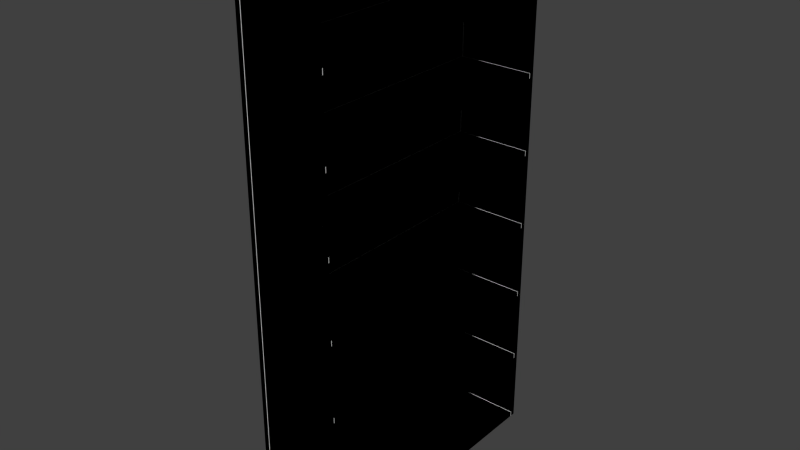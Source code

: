 # Source: book_shelves.blend  (saved by Blender 2.73.0; exported with 4.5.12 LTS)
import bpy
from mathutils import Matrix  # noqa: F401  (used for matrix-valued properties, if any)

bpy.ops.wm.read_factory_settings(use_empty=True)
scene = bpy.context.scene
scene.name = 'Scene'

# ---- collections
col_collection_1 = bpy.data.collections.new('Collection 1'); scene.collection.children.link(col_collection_1)

# ---- world
world_world = bpy.data.worlds.new('World'); scene.world = world_world
world_world.color = (0.05088, 0.05088, 0.05088)
world_world.use_sun_shadow = False
world_world.sun_shadow_jitter_overblur = 0.0
world_world.cycles.sampling_method = 'MANUAL'
world_world.cycles.sample_map_resolution = 256

# ---- meshes
me_cube_015 = bpy.data.meshes.new('Cube.015')
me_cube_015.from_pydata([(32.0, 52.8, 178.0), (32.0, -52.8, 178.0), (32.0, 52.8, 180.0), (32.0, -52.8, 180.0), (2.2, -52.8, 180.0), (2.2, 52.8, 180.0), (2.2, -52.8, 178.0), (2.2, 52.8, 178.0)], [], [(2, 3, 1, 0), (5, 4, 3, 2), (6, 7, 0, 1), (0, 7, 5, 2), (3, 4, 6, 1), (5, 7, 6, 4)])
_uv = me_cube_015.uv_layers.new(name='UVMap')
_uv.uv.foreach_set('vector', [0.8863, 0.08211, 0.6156, 0.08211, 0.6156, 0.07701, 0.8863, 0.07701, 0.8863, 0.1587, 0.6156, 0.1587, 0.6156, 0.08211, 0.8863, 0.08211, 0.6156, 0.0003885, 0.8863, 0.0003883, 0.8863, 0.07701, 0.6156, 0.07701, 0.8863, 0.0003883, 0.0, 0.0, 0.8863, 0.08211, 0.8863, 0.07701, 0.6156, 0.1587, 0.0, 0.0, 0.6156, 0.07701, 0.6156, 0.08211, 0.0, 0.0, 0.6156, 0.0003885, 0.0, 0.0, 0.8863, 0.1587])
me_cube_015.use_remesh_preserve_volume = False
me_cube_015.use_remesh_preserve_attributes = False
me_cube_015.use_mirror_vertex_groups = False
me_cube_015.update()
me_cube_014 = bpy.data.meshes.new('Cube.014')
me_cube_014.from_pydata([(32.0, 52.8, 148.0), (32.0, -52.8, 148.0), (32.0, 52.8, 150.0), (32.0, -52.8, 150.0), (2.2, -52.8, 150.0), (2.2, 52.8, 150.0), (2.2, -52.8, 148.0), (2.2, 52.8, 148.0)], [], [(2, 3, 1, 0), (5, 4, 3, 2), (6, 7, 0, 1), (0, 7, 5, 2), (3, 4, 6, 1), (5, 7, 6, 4)])
_uv = me_cube_014.uv_layers.new(name='UVMap')
_uv.uv.foreach_set('vector', [0.8863, 0.08211, 0.6156, 0.08211, 0.6156, 0.07701, 0.8863, 0.07701, 0.8863, 0.1587, 0.6156, 0.1587, 0.6156, 0.08211, 0.8863, 0.08211, 0.6156, 0.0003885, 0.8863, 0.0003883, 0.8863, 0.07701, 0.6156, 0.07701, 0.8863, 0.0003883, 0.0, 0.0, 0.8863, 0.08211, 0.8863, 0.07701, 0.6156, 0.1587, 0.0, 0.0, 0.6156, 0.07701, 0.6156, 0.08211, 0.0, 0.0, 0.6156, 0.0003885, 0.0, 0.0, 0.8863, 0.1587])
me_cube_014.use_remesh_preserve_volume = False
me_cube_014.use_remesh_preserve_attributes = False
me_cube_014.use_mirror_vertex_groups = False
me_cube_014.update()
me_cube_013 = bpy.data.meshes.new('Cube.013')
me_cube_013.from_pydata([(32.0, 52.8, 118.0), (32.0, -52.8, 118.0), (32.0, 52.8, 120.0), (32.0, -52.8, 120.0), (2.2, -52.8, 120.0), (2.2, 52.8, 120.0), (2.2, -52.8, 118.0), (2.2, 52.8, 118.0)], [], [(2, 3, 1, 0), (5, 4, 3, 2), (6, 7, 0, 1), (0, 7, 5, 2), (3, 4, 6, 1), (5, 7, 6, 4)])
_uv = me_cube_013.uv_layers.new(name='UVMap')
_uv.uv.foreach_set('vector', [0.8863, 0.08211, 0.6156, 0.08211, 0.6156, 0.07701, 0.8863, 0.07701, 0.8863, 0.1587, 0.6156, 0.1587, 0.6156, 0.08211, 0.8863, 0.08211, 0.6156, 0.0003885, 0.8863, 0.0003883, 0.8863, 0.07701, 0.6156, 0.07701, 0.8863, 0.0003883, 0.0, 0.0, 0.8863, 0.08211, 0.8863, 0.07701, 0.6156, 0.1587, 0.0, 0.0, 0.6156, 0.07701, 0.6156, 0.08211, 0.0, 0.0, 0.6156, 0.0003885, 0.0, 0.0, 0.8863, 0.1587])
me_cube_013.use_remesh_preserve_volume = False
me_cube_013.use_remesh_preserve_attributes = False
me_cube_013.use_mirror_vertex_groups = False
me_cube_013.update()
me_cube_012 = bpy.data.meshes.new('Cube.012')
me_cube_012.from_pydata([(32.0, 52.8, 88.0), (32.0, -52.8, 88.0), (32.0, 52.8, 90.0), (32.0, -52.8, 90.0), (2.2, -52.8, 90.0), (2.2, 52.8, 90.0), (2.2, -52.8, 88.0), (2.2, 52.8, 88.0)], [], [(2, 3, 1, 0), (5, 4, 3, 2), (6, 7, 0, 1), (0, 7, 5, 2), (3, 4, 6, 1), (5, 7, 6, 4)])
_uv = me_cube_012.uv_layers.new(name='UVMap')
_uv.uv.foreach_set('vector', [0.8863, 0.08211, 0.6156, 0.08211, 0.6156, 0.07701, 0.8863, 0.07701, 0.8863, 0.1587, 0.6156, 0.1587, 0.6156, 0.08211, 0.8863, 0.08211, 0.6156, 0.0003885, 0.8863, 0.0003883, 0.8863, 0.07701, 0.6156, 0.07701, 0.8863, 0.0003883, 0.0, 0.0, 0.8863, 0.08211, 0.8863, 0.07701, 0.6156, 0.1587, 0.0, 0.0, 0.6156, 0.07701, 0.6156, 0.08211, 0.0, 0.0, 0.6156, 0.0003885, 0.0, 0.0, 0.8863, 0.1587])
me_cube_012.use_remesh_preserve_volume = False
me_cube_012.use_remesh_preserve_attributes = False
me_cube_012.use_mirror_vertex_groups = False
me_cube_012.update()
me_cube_011 = bpy.data.meshes.new('Cube.011')
me_cube_011.from_pydata([(32.0, 52.8, 58.0), (32.0, -52.8, 58.0), (32.0, 52.8, 60.0), (32.0, -52.8, 60.0), (2.2, -52.8, 60.0), (2.2, 52.8, 60.0), (2.2, -52.8, 58.0), (2.2, 52.8, 58.0)], [], [(2, 3, 1, 0), (5, 4, 3, 2), (6, 7, 0, 1), (0, 7, 5, 2), (3, 4, 6, 1), (5, 7, 6, 4)])
_uv = me_cube_011.uv_layers.new(name='UVMap')
_uv.uv.foreach_set('vector', [0.8863, 0.08211, 0.6156, 0.08211, 0.6156, 0.07701, 0.8863, 0.07701, 0.8863, 0.1587, 0.6156, 0.1587, 0.6156, 0.08211, 0.8863, 0.08211, 0.6156, 0.0003885, 0.8863, 0.0003883, 0.8863, 0.07701, 0.6156, 0.07701, 0.8863, 0.0003883, 0.0, 0.0, 0.8863, 0.08211, 0.8863, 0.07701, 0.6156, 0.1587, 0.0, 0.0, 0.6156, 0.07701, 0.6156, 0.08211, 0.0, 0.0, 0.6156, 0.0003885, 0.0, 0.0, 0.8863, 0.1587])
me_cube_011.use_remesh_preserve_volume = False
me_cube_011.use_remesh_preserve_attributes = False
me_cube_011.use_mirror_vertex_groups = False
me_cube_011.update()
me_cube_010 = bpy.data.meshes.new('Cube.010')
me_cube_010.from_pydata([(32.0, 52.8, 29.0), (32.0, -52.8, 29.0), (32.0, 52.8, 31.0), (32.0, -52.8, 31.0), (2.2, -52.8, 31.0), (2.2, 52.8, 31.0), (2.2, -52.8, 29.0), (2.2, 52.8, 29.0)], [], [(2, 3, 1, 0), (5, 4, 3, 2), (6, 7, 0, 1), (0, 7, 5, 2), (3, 4, 6, 1), (5, 7, 6, 4)])
_uv = me_cube_010.uv_layers.new(name='UVMap')
_uv.uv.foreach_set('vector', [0.8863, 0.08211, 0.6156, 0.08211, 0.6156, 0.07701, 0.8863, 0.07701, 0.8863, 0.1587, 0.6156, 0.1587, 0.6156, 0.08211, 0.8863, 0.08211, 0.6156, 0.0003885, 0.8863, 0.0003883, 0.8863, 0.07701, 0.6156, 0.07701, 0.8863, 0.0003883, 0.0, 0.0, 0.8863, 0.08211, 0.8863, 0.07701, 0.6156, 0.1587, 0.0, 0.0, 0.6156, 0.07701, 0.6156, 0.08211, 0.0, 0.0, 0.6156, 0.0003885, 0.0, 0.0, 0.8863, 0.1587])
me_cube_010.use_remesh_preserve_volume = False
me_cube_010.use_remesh_preserve_attributes = False
me_cube_010.use_mirror_vertex_groups = False
me_cube_010.update()
me_cube_009 = bpy.data.meshes.new('Cube.009')
me_cube_009.from_pydata([(32.0, 52.8, 0.0), (32.0, -52.8, 0.0), (32.0, 52.8, 2.0), (32.0, -52.8, 2.0), (2.2, -52.8, 2.0), (2.2, 52.8, 2.0), (2.2, -52.8, 0.0), (2.2, 52.8, 0.0)], [], [(2, 3, 1, 0), (5, 4, 3, 2), (6, 7, 0, 1), (0, 7, 5, 2), (3, 4, 6, 1), (5, 7, 6, 4)])
_uv = me_cube_009.uv_layers.new(name='UVMap')
_uv.uv.foreach_set('vector', [0.8863, 0.08211, 0.6156, 0.08211, 0.6156, 0.07701, 0.8863, 0.07701, 0.8863, 0.1587, 0.6156, 0.1587, 0.6156, 0.08211, 0.8863, 0.08211, 0.6156, 0.0003885, 0.8863, 0.0003883, 0.8863, 0.07701, 0.6156, 0.07701, 0.8863, 0.0003883, 0.0, 0.0, 0.8863, 0.08211, 0.8863, 0.07701, 0.6156, 0.1587, 0.0, 0.0, 0.6156, 0.07701, 0.6156, 0.08211, 0.0, 0.0, 0.6156, 0.0003885, 0.0, 0.0, 0.8863, 0.1587])
me_cube_009.use_remesh_preserve_volume = False
me_cube_009.use_remesh_preserve_attributes = False
me_cube_009.use_mirror_vertex_groups = False
me_cube_009.update()
me_cube_006 = bpy.data.meshes.new('Cube.006')
me_cube_006.from_pydata([(32.0, 52.8, 208.0), (32.0, -52.8, 208.0), (32.0, 52.8, 210.0), (32.0, -52.8, 210.0), (2.2, -52.8, 210.0), (2.2, 52.8, 210.0), (2.2, -52.8, 208.0), (2.2, 52.8, 208.0)], [], [(2, 3, 1, 0), (5, 4, 3, 2), (6, 7, 0, 1), (0, 7, 5, 2), (3, 4, 6, 1), (5, 7, 6, 4)])
_uv = me_cube_006.uv_layers.new(name='UVMap')
_uv.uv.foreach_set('vector', [0.8863, 0.08211, 0.6156, 0.08211, 0.6156, 0.07701, 0.8863, 0.07701, 0.8863, 0.1587, 0.6156, 0.1587, 0.6156, 0.08211, 0.8863, 0.08211, 0.6156, 0.0003885, 0.8863, 0.0003883, 0.8863, 0.07701, 0.6156, 0.07701, 0.8863, 0.0003883, 0.0, 0.0, 0.8863, 0.08211, 0.8863, 0.07701, 0.6156, 0.1587, 0.0, 0.0, 0.6156, 0.07701, 0.6156, 0.08211, 0.0, 0.0, 0.6156, 0.0003885, 0.0, 0.0, 0.8863, 0.1587])
me_cube_006.use_remesh_preserve_volume = False
me_cube_006.use_remesh_preserve_attributes = False
me_cube_006.use_mirror_vertex_groups = False
me_cube_006.update()
me_cube_003 = bpy.data.meshes.new('Cube.003')
me_cube_003.from_pydata([(2.2, 53.0, 0.0), (2.2, 53.0, 210.0), (32.0, 55.0, 0.0), (32.0, 55.0, 210.0), (32.0, 53.0, 210.0), (32.0, 53.0, 0.0), (2.2, 55.0, 210.0), (2.2, 55.0, 0.0)], [], [(6, 3, 2, 7), (1, 0, 5, 4), (2, 3, 4, 5), (2, 5, 0, 7), (0, 1, 6, 7), (3, 6, 1, 4)])
_uv = me_cube_003.uv_layers.new(name='UVMap')
_uv.uv.foreach_set('vector', [0.6148, 0.5367, 0.5331, 0.5367, 0.5331, 0.0003883, 0.6148, 0.0003883, 0.2821, 0.5389, 0.2821, 0.4644, 0.3619, 0.4644, 0.3619, 0.5389, 0.0, 0.0, 0.5331, 0.5367, 0.0, 0.0, 0.3619, 0.4644, 0.3619, 0.4644, 0.2821, 0.4644, 0.0, 0.0, 0.5331, 0.0003883, 0.0, 0.0, 0.2821, 0.5389, 0.0, 0.0, 0.6148, 0.0003883, 0.5331, 0.5367, 0.6148, 0.5367, 0.2821, 0.5389, 0.3619, 0.5389])
me_cube_003.use_remesh_preserve_volume = False
me_cube_003.use_remesh_preserve_attributes = False
me_cube_003.use_mirror_vertex_groups = False
me_cube_003.update()
me_cube_002 = bpy.data.meshes.new('Cube.002')
me_cube_002.from_pydata([(2.2, -55.0, 0.0), (2.2, -55.0, 210.0), (32.0, -53.0, 0.0), (32.0, -53.0, 210.0), (32.0, -55.0, 210.0), (32.0, -55.0, 0.0), (2.2, -53.0, 210.0), (2.2, -53.0, 0.0)], [], [(0, 5, 4, 1), (7, 6, 3, 2), (0, 1, 6, 7), (5, 0, 7, 2), (2, 3, 4, 5), (6, 1, 4, 3)])
_uv = me_cube_002.uv_layers.new(name='UVMap')
_uv.uv.foreach_set('vector', [0.4506, 0.0003883, 0.5323, 0.0003883, 0.5323, 0.5367, 0.4506, 0.5367, 0.4495, 0.4601, 0.4495, 0.5315, 0.373, 0.5315, 0.373, 0.4601, 0.0, 0.0, 0.4506, 0.5367, 0.0, 0.0, 0.4495, 0.4601, 0.0, 0.0, 0.4506, 0.0003883, 0.4495, 0.4601, 0.373, 0.4601, 0.373, 0.4601, 0.373, 0.5315, 0.0, 0.0, 0.5323, 0.0003883, 0.4506, 0.5367, 0.5323, 0.5367, 0.373, 0.5315, 0.4495, 0.5315])
me_cube_002.use_remesh_preserve_volume = False
me_cube_002.use_remesh_preserve_attributes = False
me_cube_002.use_mirror_vertex_groups = False
me_cube_002.update()
me_cube_001 = bpy.data.meshes.new('Cube.001')
me_cube_001.from_pydata([(0.0, -55.0, 0.0), (0.0, 55.0, 0.0), (0.0, -55.0, 210.0), (0.0, 55.0, 210.0), (2.0, -55.0, 210.0), (2.0, 55.0, 210.0), (2.0, -55.0, 0.0), (2.0, 55.0, 0.0)], [], [(2, 3, 1, 0), (5, 4, 6, 7), (3, 2, 4, 5), (0, 6, 4, 2), (1, 3, 5, 7), (1, 7, 6, 0)])
_uv = me_cube_001.uv_layers.new(name='UVMap')
_uv.uv.foreach_set('vector', [0.2813, 0.5367, 0.0003883, 0.5367, 0.0003883, 0.0003883, 0.2813, 0.0003884, 0.5579, 0.6165, 0.2872, 0.6164, 0.2873, 0.5449, 0.558, 0.5449, 0.0, 0.0, 0.2813, 0.5367, 0.0, 0.0, 0.5579, 0.6165, 0.0, 0.0, 0.2872, 0.6164, 0.2813, 0.5367, 0.2813, 0.0003884, 0.0, 0.0, 0.0003883, 0.5367, 0.5579, 0.6165, 0.558, 0.5449, 0.558, 0.5449, 0.2873, 0.5449, 0.0, 0.0, 0.0003883, 0.0003883])
me_cube_001.use_remesh_preserve_volume = False
me_cube_001.use_remesh_preserve_attributes = False
me_cube_001.use_mirror_vertex_groups = False
me_cube_001.update()
me_cube = bpy.data.meshes.new('Cube')
me_cube.from_pydata([(0.0, -55.0, 0.0), (0.0, 55.0, 0.0), (0.0, -55.0, 210.0), (0.0, 55.0, 210.0), (32.0, 53.0, 60.0), (32.0, -53.0, 60.0), (32.0, 53.0, 88.0), (32.0, -53.0, 88.0), (32.0, 53.0, 90.0), (32.0, -53.0, 90.0), (32.0, 53.0, 118.0), (32.0, -53.0, 118.0), (32.0, 53.0, 120.0), (32.0, -53.0, 120.0), (32.0, 53.0, 148.0), (32.0, -53.0, 148.0), (32.0, 53.0, 150.0), (32.0, -53.0, 150.0), (32.0, 53.0, 178.0), (32.0, -53.0, 178.0), (32.0, 53.0, 180.0), (32.0, -53.0, 180.0), (32.0, 53.0, 208.0), (32.0, -53.0, 208.0), (32.0, -55.0, 210.0), (32.0, 55.0, 210.0), (32.0, -55.0, 0.0), (32.0, 53.0, 31.0), (32.0, -53.0, 31.0), (32.0, 55.0, 0.0), (32.0, 53.0, 58.0), (32.0, -53.0, 58.0), (2.0, -53.0, 208.0), (2.0, 53.0, 208.0), (2.0, -53.0, 180.0), (2.0, 53.0, 180.0), (2.0, -53.0, 178.0), (2.0, 53.0, 178.0), (2.0, -53.0, 150.0), (2.0, 53.0, 150.0), (2.0, -53.0, 148.0), (2.0, 53.0, 148.0), (2.0, -53.0, 120.0), (2.0, 53.0, 120.0), (2.0, -53.0, 118.0), (2.0, 53.0, 118.0), (2.0, -53.0, 90.0), (2.0, 53.0, 90.0), (2.0, -53.0, 88.0), (2.0, 53.0, 88.0), (2.0, -53.0, 60.0), (2.0, 53.0, 60.0), (2.0, -53.0, 58.0), (2.0, 53.0, 58.0), (2.0, -53.0, 31.0), (2.0, 53.0, 31.0), (2.0, -53.0, 29.0), (2.0, 53.0, 29.0), (2.0, -53.0, 2.0), (2.0, 53.0, 2.0), (32.0, -53.0, 29.0), (32.0, 53.0, 29.0), (32.0, -53.0, 2.0), (32.0, 53.0, 2.0)], [], [(2, 3, 1, 0), (0, 26, 24, 2), (43, 42, 13, 12), (2, 24, 25, 3), (1, 29, 26, 0), (24, 26, 62, 60, 28, 31, 5, 7, 9, 11, 13, 15, 17, 19, 21, 23), (63, 62, 26, 29), (46, 44, 11, 9), (20, 21, 19, 18), (16, 17, 15, 14), (12, 13, 11, 10), (8, 9, 7, 6), (4, 5, 31, 30), (27, 28, 60, 61), (25, 22, 20, 18, 16, 14, 12, 10, 8, 6, 4, 30, 27, 61, 63, 29), (52, 53, 30, 31), (40, 41, 14, 15), (53, 55, 27, 30), (57, 56, 58, 59), (55, 54, 28, 27), (42, 40, 15, 13), (53, 52, 54, 55), (51, 50, 5, 4), (32, 33, 22, 23), (57, 59, 63, 61), (49, 48, 50, 51), (48, 49, 6, 7), (56, 57, 61, 60), (37, 39, 16, 18), (45, 44, 46, 47), (50, 48, 7, 5), (49, 51, 4, 6), (35, 34, 21, 20), (41, 40, 42, 43), (47, 46, 9, 8), (36, 37, 18, 19), (37, 36, 38, 39), (44, 45, 10, 11), (59, 58, 62, 63), (41, 43, 12, 14), (33, 32, 34, 35), (38, 36, 19, 17), (34, 32, 23, 21), (25, 24, 23, 22), (54, 52, 31, 28), (45, 47, 8, 10), (33, 35, 20, 22), (58, 56, 60, 62), (39, 38, 17, 16), (3, 25, 29, 1)])
_uv = me_cube.uv_layers.new(name='UVMap')
_uv.uv.foreach_set('vector', [0.2813, 0.5367, 0.0003883, 0.5367, 0.0003883, 0.0003883, 0.2813, 0.0003884, 0.4506, 0.0003883, 0.5323, 0.0003883, 0.5323, 0.5367, 0.4506, 0.5367, 0.2711, 0.855, 0.0003885, 0.855, 0.0003885, 0.7784, 0.2711, 0.7784, 0.6156, 0.4752, 0.6156, 0.3935, 0.8965, 0.3935, 0.8965, 0.4752, 0.8965, 0.311, 0.8965, 0.3927, 0.6156, 0.3927, 0.6156, 0.311, 0.3679, 0.5366, 0.3679, 0.0003883, 0.373, 0.005497, 0.373, 0.07446, 0.373, 0.07957, 0.373, 0.1485, 0.373, 0.1536, 0.373, 0.2251, 0.373, 0.2303, 0.373, 0.3017, 0.373, 0.3069, 0.373, 0.3782, 0.373, 0.3835, 0.373, 0.4552, 0.373, 0.4601, 0.373, 0.5315, 0.8914, 0.1646, 0.6207, 0.1646, 0.6156, 0.1595, 0.8965, 0.1595, 0.4496, 0.2303, 0.4496, 0.3017, 0.373, 0.3017, 0.373, 0.2303, 0.8863, 0.08211, 0.6156, 0.08211, 0.6156, 0.07701, 0.8863, 0.07701, 0.8345, 0.7858, 0.5638, 0.7858, 0.5638, 0.7807, 0.8345, 0.7807, 0.2711, 0.7784, 0.0003885, 0.7784, 0.0003885, 0.7733, 0.2711, 0.7733, 0.2711, 0.6193, 0.0004148, 0.6192, 0.0004166, 0.6141, 0.2711, 0.6142, 0.8345, 0.6267, 0.5638, 0.6266, 0.5638, 0.6215, 0.8345, 0.6216, 0.5528, 0.7807, 0.2821, 0.7807, 0.2821, 0.7756, 0.5528, 0.7756, 0.3671, 0.5441, 0.3619, 0.5389, 0.3619, 0.4644, 0.3619, 0.4644, 0.3619, 0.3921, 0.3619, 0.3783, 0.3619, 0.3063, 0.3619, 0.2976, 0.3619, 0.2271, 0.3619, 0.2211, 0.362, 0.1508, 0.362, 0.1458, 0.362, 0.07813, 0.362, 0.07314, 0.3621, 0.005403, 0.3671, 0.0003883, 0.5639, 0.5449, 0.8346, 0.5449, 0.8345, 0.6216, 0.5638, 0.6215, 0.5638, 0.7041, 0.8345, 0.7041, 0.8345, 0.7807, 0.5638, 0.7807, 0.2868, 0.1458, 0.2868, 0.07809, 0.362, 0.07813, 0.362, 0.1458, 0.8914, 0.3102, 0.6207, 0.3102, 0.6207, 0.2412, 0.8914, 0.2412, 0.5528, 0.8573, 0.2821, 0.8573, 0.2821, 0.7807, 0.5528, 0.7807, 0.4494, 0.3069, 0.4494, 0.3783, 0.373, 0.3782, 0.373, 0.3069, 0.5528, 0.9993, 0.2821, 0.9993, 0.2821, 0.9304, 0.5528, 0.9304, 0.8345, 0.7033, 0.5638, 0.7032, 0.5638, 0.6266, 0.8345, 0.6267, 0.2872, 0.6164, 0.5579, 0.6165, 0.5579, 0.6931, 0.2872, 0.693, 0.2868, 0.0731, 0.2868, 0.005364, 0.3621, 0.005403, 0.362, 0.07314, 0.2711, 0.9273, 0.0003883, 0.9273, 0.0003884, 0.8558, 0.2711, 0.8558, 0.0004429, 0.5375, 0.2712, 0.5376, 0.2711, 0.6142, 0.0004166, 0.6141, 0.2821, 0.699, 0.5528, 0.699, 0.5528, 0.7756, 0.2821, 0.7756, 0.2845, 0.4644, 0.2845, 0.3921, 0.3619, 0.3921, 0.3619, 0.4644, 0.5528, 0.9296, 0.2821, 0.9296, 0.2821, 0.8581, 0.5528, 0.8581, 0.4496, 0.1536, 0.4496, 0.2251, 0.373, 0.2251, 0.373, 0.1536, 0.2867, 0.2211, 0.2867, 0.1508, 0.362, 0.1508, 0.3619, 0.2211, 0.8863, 0.1587, 0.6156, 0.1587, 0.6156, 0.08211, 0.8863, 0.08211, 0.8345, 0.9347, 0.5638, 0.9347, 0.5638, 0.8632, 0.8345, 0.8632, 0.2711, 0.6959, 0.0003883, 0.6958, 0.0004148, 0.6192, 0.2711, 0.6193, 0.6156, 0.0003885, 0.8863, 0.0003883, 0.8863, 0.07701, 0.6156, 0.07701, 0.2711, 0.9996, 0.0003883, 0.9996, 0.0003884, 0.9281, 0.2711, 0.9281, 0.0003883, 0.6967, 0.2711, 0.6967, 0.2711, 0.7733, 0.0003885, 0.7733, 0.8914, 0.2412, 0.6207, 0.2412, 0.6207, 0.1646, 0.8914, 0.1646, 0.2847, 0.3783, 0.2847, 0.3062, 0.3619, 0.3063, 0.3619, 0.3783, 0.5579, 0.6165, 0.2872, 0.6164, 0.2873, 0.5449, 0.558, 0.5449, 0.4498, 0.3835, 0.4498, 0.4552, 0.373, 0.4552, 0.373, 0.3835, 0.4495, 0.4601, 0.4495, 0.5315, 0.373, 0.5315, 0.373, 0.4601, 0.563, 0.6982, 0.2821, 0.6981, 0.2872, 0.693, 0.5579, 0.6931, 0.4496, 0.07957, 0.4496, 0.1485, 0.373, 0.1485, 0.373, 0.07957, 0.2864, 0.2975, 0.2864, 0.227, 0.3619, 0.2271, 0.3619, 0.2976, 0.2821, 0.5389, 0.2821, 0.4644, 0.3619, 0.4644, 0.3619, 0.5389, 0.4496, 0.005497, 0.4496, 0.07446, 0.373, 0.07446, 0.373, 0.005497, 0.8345, 0.8624, 0.5638, 0.8624, 0.5638, 0.7858, 0.8345, 0.7858, 0.6148, 0.5367, 0.5331, 0.5367, 0.5331, 0.0003883, 0.6148, 0.0003883])
me_cube.use_remesh_preserve_volume = False
me_cube.use_remesh_preserve_attributes = False
me_cube.use_mirror_vertex_groups = False
me_cube.update()

# ---- objects
ob_ubx_shelves_09 = bpy.data.objects.new('UBX_shelves_09', me_cube_015)
ob_ubx_shelves_08 = bpy.data.objects.new('UBX_shelves_08', me_cube_014)
ob_ubx_shelves_07 = bpy.data.objects.new('UBX_shelves_07', me_cube_013)
ob_ubx_shelves_06 = bpy.data.objects.new('UBX_shelves_06', me_cube_012)
ob_ubx_shelves_05 = bpy.data.objects.new('UBX_shelves_05', me_cube_011)
ob_ubx_shelves_04 = bpy.data.objects.new('UBX_shelves_04', me_cube_010)
ob_ubx_shelves_03 = bpy.data.objects.new('UBX_shelves_03', me_cube_009)
ob_ubx_shelves_10 = bpy.data.objects.new('UBX_shelves_10', me_cube_006)
ob_ubx_shelves_02 = bpy.data.objects.new('UBX_shelves_02', me_cube_003)
ob_ubx_shelves_01 = bpy.data.objects.new('UBX_shelves_01', me_cube_002)
ob_ubx_shelves_00 = bpy.data.objects.new('UBX_shelves_00', me_cube_001)
ob_shelves = bpy.data.objects.new('shelves', me_cube)

# ---- transforms, parenting, visibility, modifiers, constraints
ob_ubx_shelves_09.location = (0.0, 0.0, 0.0)
ob_ubx_shelves_09.hide_viewport = True
ob_ubx_shelves_09.lineart.crease_threshold = 0.0
ob_ubx_shelves_08.location = (0.0, 0.0, 0.0)
ob_ubx_shelves_08.hide_viewport = True
ob_ubx_shelves_08.lineart.crease_threshold = 0.0
ob_ubx_shelves_07.location = (0.0, 0.0, 0.0)
ob_ubx_shelves_07.hide_viewport = True
ob_ubx_shelves_07.lineart.crease_threshold = 0.0
ob_ubx_shelves_06.location = (0.0, 0.0, 0.0)
ob_ubx_shelves_06.hide_viewport = True
ob_ubx_shelves_06.lineart.crease_threshold = 0.0
ob_ubx_shelves_05.location = (0.0, 0.0, 0.0)
ob_ubx_shelves_05.hide_viewport = True
ob_ubx_shelves_05.lineart.crease_threshold = 0.0
ob_ubx_shelves_04.location = (0.0, 0.0, 0.0)
ob_ubx_shelves_04.hide_viewport = True
ob_ubx_shelves_04.lineart.crease_threshold = 0.0
ob_ubx_shelves_03.location = (0.0, 0.0, 0.0)
ob_ubx_shelves_03.hide_viewport = True
ob_ubx_shelves_03.lineart.crease_threshold = 0.0
ob_ubx_shelves_10.location = (0.0, 0.0, 0.0)
ob_ubx_shelves_10.hide_viewport = True
ob_ubx_shelves_10.lineart.crease_threshold = 0.0
ob_ubx_shelves_02.location = (0.0, 0.0, 0.0)
ob_ubx_shelves_02.hide_viewport = True
ob_ubx_shelves_02.lineart.crease_threshold = 0.0
ob_ubx_shelves_01.location = (0.0, 0.0, 0.0)
ob_ubx_shelves_01.hide_viewport = True
ob_ubx_shelves_01.lineart.crease_threshold = 0.0
ob_ubx_shelves_00.location = (0.0, 0.0, 0.0)
ob_ubx_shelves_00.hide_viewport = True
ob_ubx_shelves_00.lineart.crease_threshold = 0.0
ob_shelves.location = (0.0, 0.0, 0.0)
ob_shelves.lineart.crease_threshold = 0.0

# ---- collection membership
col_collection_1.objects.link(ob_ubx_shelves_09)
col_collection_1.objects.link(ob_ubx_shelves_08)
col_collection_1.objects.link(ob_ubx_shelves_07)
col_collection_1.objects.link(ob_ubx_shelves_06)
col_collection_1.objects.link(ob_ubx_shelves_05)
col_collection_1.objects.link(ob_ubx_shelves_04)
col_collection_1.objects.link(ob_ubx_shelves_03)
col_collection_1.objects.link(ob_ubx_shelves_10)
col_collection_1.objects.link(ob_ubx_shelves_02)
col_collection_1.objects.link(ob_ubx_shelves_01)
col_collection_1.objects.link(ob_ubx_shelves_00)
col_collection_1.objects.link(ob_shelves)

# ---- scene / render settings (as saved in the file)
scene.frame_start = 1; scene.frame_end = 250; scene.frame_set(1)
scene.render.engine = 'CYCLES'
scene.render.resolution_percentage = 50
scene.render.dither_intensity = 0.0
scene.cycles.use_denoising = False
scene.cycles.samples = 10
scene.cycles.sampling_pattern = 'TABULATED_SOBOL'
scene.cycles.light_sampling_threshold = 0.0
scene.cycles.use_adaptive_sampling = False
scene.cycles.use_light_tree = False
scene.cycles.blur_glossy = 0.0
scene.cycles.pixel_filter_type = 'GAUSSIAN'
scene.cycles.sample_clamp_indirect = 0.0
scene.view_settings.view_transform = 'Standard'
bpy.context.view_layer.update()

# ---- added for rendering (the .blend has no active camera and no usable light): camera, sun
cam_auto = bpy.data.cameras.new('AutoCamera')
cam_auto.lens = 50.0
cam_auto.sensor_width = 36.0
cam_auto.clip_end = 3884.29
ob_auto_camera = bpy.data.objects.new('AutoCamera', cam_auto)
scene.collection.objects.link(ob_auto_camera)
ob_auto_camera.location = (237.328, -265.594, 282.062)
ob_auto_camera.rotation_euler = (1.09748, -7.21219e-08, 0.694738)
scene.camera = ob_auto_camera
light_auto_sun = bpy.data.lights.new('AutoSun', 'SUN')
light_auto_sun.energy = 3.0
light_auto_sun.angle = 0.0523599
ob_auto_sun = bpy.data.objects.new('AutoSun', light_auto_sun)
scene.collection.objects.link(ob_auto_sun)
ob_auto_sun.rotation_euler = (0.872665, 0.174533, 0.523599)
bpy.context.view_layer.update()
